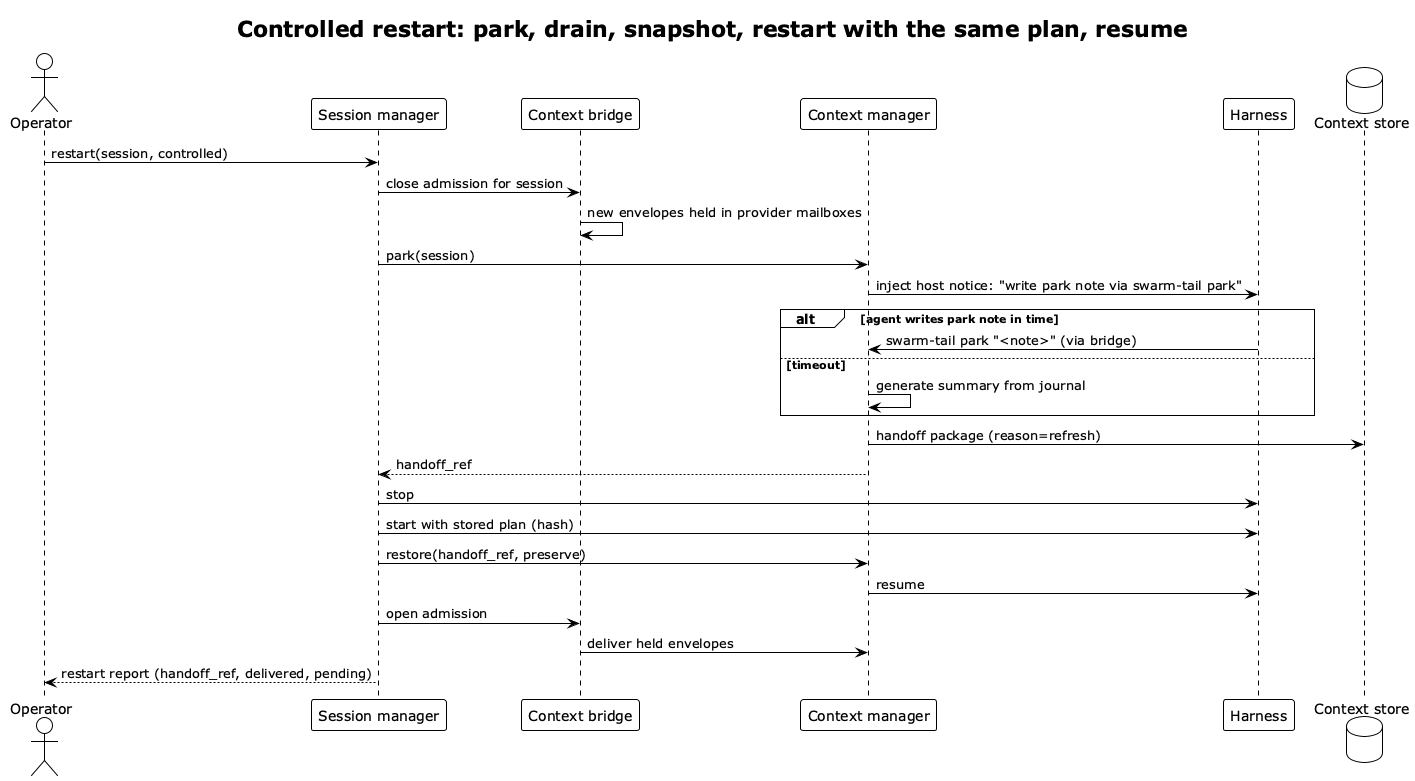

The diagram above was rendered by PlantUML. Its source (embedded in the PNG):
@startuml controlled-restart
!theme plain
title Controlled restart: park, drain, snapshot, restart with the same plan, resume

actor "Operator" as Op
participant "Session manager" as SM
participant "Context bridge" as BR
participant "Context manager" as CM
participant "Harness" as H
database "Context store" as JS

Op -> SM: restart(session, controlled)
SM -> BR: close admission for session
BR -> BR: new envelopes held in provider mailboxes
SM -> CM: park(session)
CM -> H: inject host notice: "write park note via swarm-tail park"
alt agent writes park note in time
  H -> CM: swarm-tail park "<note>" (via bridge)
else timeout
  CM -> CM: generate summary from journal
end
CM -> JS: handoff package (reason=refresh)
CM --> SM: handoff_ref
SM -> H: stop
SM -> H: start with stored plan (hash)
SM -> CM: restore(handoff_ref, preserve)
CM -> H: resume
SM -> BR: open admission
BR -> CM: deliver held envelopes
SM --> Op: restart report (handoff_ref, delivered, pending)
@enduml